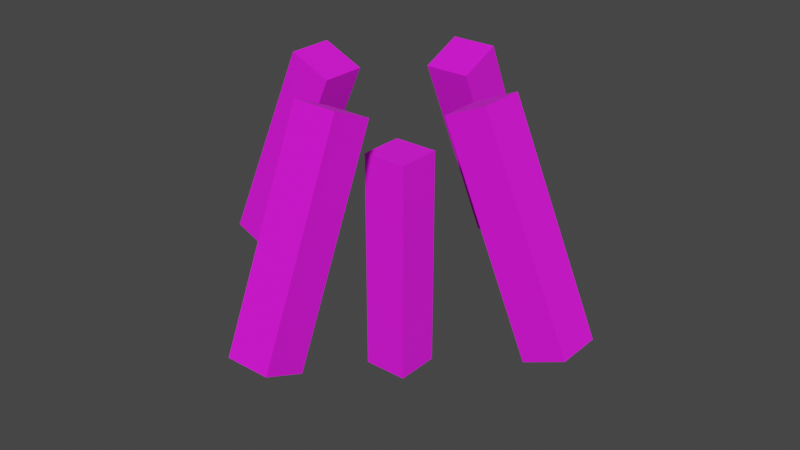 # Source: torch.blend  (saved by Blender 2.81.16; exported with 4.5.12 LTS)
import bpy
from mathutils import Matrix  # noqa: F401  (used for matrix-valued properties, if any)

bpy.ops.wm.read_factory_settings(use_empty=True)
scene = bpy.context.scene
scene.name = 'Scene'

# ---- collections
col_collection = bpy.data.collections.new('Collection'); scene.collection.children.link(col_collection)

# ---- images (referenced by path relative to the original .blend; pixels are not part of the script)
import os
ASSET_DIR = os.environ.get("B2B_ASSET_DIR", "")  # directory of the original .blend (textures are referenced by path, not embedded)
HERE = os.path.dirname(os.path.abspath(__file__))  # packed textures are extracted next to this script under _unpacked/

def load_image(name, relpath, width, height, colorspace="sRGB"):
    """Load a texture the original file referenced (path relative to the .blend, or extracted next to this script)."""
    p = next((c for c in (os.path.join(HERE, relpath), os.path.join(ASSET_DIR, relpath)) if relpath and os.path.exists(c)), "")
    if p:
        img = bpy.data.images.load(p, check_existing=True)
        img.name = name
    else:  # same state as the original file: an image datablock whose file is absent (Cycles renders it pink)
        img = bpy.data.images.new(name, width, height)
        img.source = "FILE"
        img.filepath = "//" + (relpath or name)
    img.colorspace_settings.name = colorspace
    return img
img_4__png = load_image('新建项目 (4).png', '新建项目 (4).png', 1024, 1024, 'sRGB')

# ---- materials (node trees are filled in below, after node groups)
mat_material = bpy.data.materials.new('Material')
mat_material.alpha_threshold = 0.0
mat_material.use_transparent_shadow = False
mat_material.line_color = (0.0, 0.0, 0.0, 1.0)

# ---- material node trees
mat_material.use_nodes = True; mat_material.node_tree.nodes.clear()
_N = mat_material.node_tree.nodes; _L = mat_material.node_tree.links
n0 = _N.new('ShaderNodeOutputMaterial'); n0.name = 'Material Output'; n0.location = (300, 300)
n1 = _N.new('ShaderNodeBsdfPrincipled'); n1.name = 'Principled BSDF'; n1.location = (10, 300)
n1.distribution = 'GGX'
n1.subsurface_method = 'BURLEY'
n1.inputs[2].default_value = 1.0
n1.inputs[3].default_value = 1.45
n1.inputs[27].default_value = (0.0, 0.0, 0.0, 1.0)
n1.inputs[28].default_value = 1.0
n2 = _N.new('ShaderNodeTexImage'); n2.name = 'Image Texture'; n2.location = (-389, 138)
n2.image = img_4__png
n2.interpolation = 'Closest'
_L.new(n1.outputs[0], n0.inputs[0])
_L.new(n2.outputs[0], n1.inputs[0])
n0.is_active_output = True

# ---- world
world_world = bpy.data.worlds.new('World'); scene.world = world_world
world_world.use_nodes = True; world_world.node_tree.nodes.clear()
_N = world_world.node_tree.nodes; _L = world_world.node_tree.links
n0 = _N.new('ShaderNodeOutputWorld'); n0.name = 'World Output'; n0.location = (300, 300)
n1 = _N.new('ShaderNodeBackground'); n1.name = 'Background'; n1.location = (10, 300)
n1.inputs[0].default_value = (0.05088, 0.05088, 0.05088, 1.0)
_L.new(n1.outputs[0], n0.inputs[0])
n0.is_active_output = True
world_world.color = (0.05088, 0.05088, 0.05088)
world_world.use_sun_shadow = False
world_world.sun_shadow_jitter_overblur = 0.0

# ---- meshes
me_cube = bpy.data.meshes.new('Cube')
me_cube.from_pydata([(0.3003, 0.0625, 0.3384), (0.5519, 0.0625, -0.2337), (0.3003, -0.0625, 0.3384), (0.5519, -0.0625, -0.2337), (0.1859, 0.0625, 0.2881), (0.4375, 0.0625, -0.284), (0.1859, -0.0625, 0.2881), (0.4375, -0.0625, -0.284)], [], [(0, 4, 6, 2), (3, 2, 6, 7), (7, 6, 4, 5), (5, 1, 3, 7), (1, 0, 2, 3), (5, 4, 0, 1)])
_uv = me_cube.uv_layers.new(name='UVMap')
_uv.uv.foreach_set('vector', [0.4375, 0.5, 0.5625, 0.5, 0.5625, 0.625, 0.4375, 0.625, 0.5625, 0.0, 0.5625, 0.625, 0.4375, 0.625, 0.4375, 0.0, 0.5625, 0.0, 0.5625, 0.625, 0.4375, 0.625, 0.4375, 0.0, 0.4375, 0.0, 0.5625, 0.0, 0.5625, 0.125, 0.4375, 0.125, 0.5625, 0.0, 0.5625, 0.625, 0.4375, 0.625, 0.4375, 0.0, 0.5625, -2.98e-08, 0.5625, 0.625, 0.4375, 0.625, 0.4375, 0.0])
me_cube.materials.append(mat_material)
me_cube.use_remesh_preserve_volume = False
me_cube.use_remesh_preserve_attributes = False
me_cube.use_mirror_vertex_groups = False
me_cube.update()
me_cube_004 = bpy.data.meshes.new('Cube.004')
me_cube_004.from_pydata([(0.0625, 0.0625, 0.125), (0.0625, 0.0625, -0.5), (0.0625, -0.0625, 0.125), (0.0625, -0.0625, -0.5), (-0.0625, 0.0625, 0.125), (-0.0625, 0.0625, -0.5), (-0.0625, -0.0625, 0.125), (-0.0625, -0.0625, -0.5)], [], [(0, 4, 6, 2), (3, 2, 6, 7), (7, 6, 4, 5), (5, 1, 3, 7), (1, 0, 2, 3), (5, 4, 0, 1)])
_uv = me_cube_004.uv_layers.new(name='UVMap')
_uv.uv.foreach_set('vector', [0.4375, 0.5, 0.5625, 0.5, 0.5625, 0.625, 0.4375, 0.625, 0.5625, 0.0, 0.5625, 0.625, 0.4375, 0.625, 0.4375, 0.0, 0.5625, 0.0, 0.5625, 0.625, 0.4375, 0.625, 0.4375, 0.0, 0.4375, 0.0, 0.5625, 0.0, 0.5625, 0.125, 0.4375, 0.125, 0.5625, 0.0, 0.5625, 0.625, 0.4375, 0.625, 0.4375, 0.0, 0.5625, -2.98e-08, 0.5625, 0.625, 0.4375, 0.625, 0.4375, 0.0])
me_cube_004.materials.append(mat_material)
me_cube_004.use_remesh_preserve_volume = False
me_cube_004.use_remesh_preserve_attributes = False
me_cube_004.use_mirror_vertex_groups = False
me_cube_004.update()
me_cube_005 = bpy.data.meshes.new('Cube.005')
me_cube_005.from_pydata([(-0.3003, -0.0625, 0.3384), (-0.5519, -0.0625, -0.2337), (-0.3003, 0.0625, 0.3384), (-0.5519, 0.0625, -0.2337), (-0.1859, -0.0625, 0.2881), (-0.4375, -0.0625, -0.284), (-0.1859, 0.0625, 0.2881), (-0.4375, 0.0625, -0.284)], [], [(0, 4, 6, 2), (3, 2, 6, 7), (7, 6, 4, 5), (5, 1, 3, 7), (1, 0, 2, 3), (5, 4, 0, 1)])
_uv = me_cube_005.uv_layers.new(name='UVMap')
_uv.uv.foreach_set('vector', [0.4375, 0.5, 0.5625, 0.5, 0.5625, 0.625, 0.4375, 0.625, 0.5625, 0.0, 0.5625, 0.625, 0.4375, 0.625, 0.4375, 0.0, 0.5625, 0.0, 0.5625, 0.625, 0.4375, 0.625, 0.4375, 0.0, 0.4375, 0.0, 0.5625, 0.0, 0.5625, 0.125, 0.4375, 0.125, 0.5625, 0.0, 0.5625, 0.625, 0.4375, 0.625, 0.4375, 0.0, 0.5625, -2.98e-08, 0.5625, 0.625, 0.4375, 0.625, 0.4375, 0.0])
me_cube_005.materials.append(mat_material)
me_cube_005.use_remesh_preserve_volume = False
me_cube_005.use_remesh_preserve_attributes = False
me_cube_005.use_mirror_vertex_groups = False
me_cube_005.update()
me_cube_006 = bpy.data.meshes.new('Cube.006')
me_cube_006.from_pydata([(0.0625, -0.3003, 0.3384), (0.0625, -0.5519, -0.2337), (-0.0625, -0.3003, 0.3384), (-0.0625, -0.5519, -0.2337), (0.0625, -0.1859, 0.2881), (0.0625, -0.4375, -0.284), (-0.0625, -0.1859, 0.2881), (-0.0625, -0.4375, -0.284)], [], [(0, 4, 6, 2), (3, 2, 6, 7), (7, 6, 4, 5), (5, 1, 3, 7), (1, 0, 2, 3), (5, 4, 0, 1)])
_uv = me_cube_006.uv_layers.new(name='UVMap')
_uv.uv.foreach_set('vector', [0.4375, 0.5, 0.5625, 0.5, 0.5625, 0.625, 0.4375, 0.625, 0.5625, 0.0, 0.5625, 0.625, 0.4375, 0.625, 0.4375, 0.0, 0.5625, 0.0, 0.5625, 0.625, 0.4375, 0.625, 0.4375, 0.0, 0.4375, 0.0, 0.5625, 0.0, 0.5625, 0.125, 0.4375, 0.125, 0.5625, 0.0, 0.5625, 0.625, 0.4375, 0.625, 0.4375, 0.0, 0.5625, -2.98e-08, 0.5625, 0.625, 0.4375, 0.625, 0.4375, 0.0])
me_cube_006.materials.append(mat_material)
me_cube_006.use_remesh_preserve_volume = False
me_cube_006.use_remesh_preserve_attributes = False
me_cube_006.use_mirror_vertex_groups = False
me_cube_006.update()
me_cube_007 = bpy.data.meshes.new('Cube.007')
me_cube_007.from_pydata([(-0.0625, 0.3003, 0.3384), (-0.0625, 0.5519, -0.2337), (0.0625, 0.3003, 0.3384), (0.0625, 0.5519, -0.2337), (-0.0625, 0.1859, 0.2881), (-0.0625, 0.4375, -0.284), (0.0625, 0.1859, 0.2881), (0.0625, 0.4375, -0.284)], [], [(0, 4, 6, 2), (3, 2, 6, 7), (7, 6, 4, 5), (5, 1, 3, 7), (1, 0, 2, 3), (5, 4, 0, 1)])
_uv = me_cube_007.uv_layers.new(name='UVMap')
_uv.uv.foreach_set('vector', [0.4375, 0.5, 0.5625, 0.5, 0.5625, 0.625, 0.4375, 0.625, 0.5625, 0.0, 0.5625, 0.625, 0.4375, 0.625, 0.4375, 0.0, 0.5625, 0.0, 0.5625, 0.625, 0.4375, 0.625, 0.4375, 0.0, 0.4375, 0.0, 0.5625, 0.0, 0.5625, 0.125, 0.4375, 0.125, 0.5625, 0.0, 0.5625, 0.625, 0.4375, 0.625, 0.4375, 0.0, 0.5625, -2.98e-08, 0.5625, 0.625, 0.4375, 0.625, 0.4375, 0.0])
me_cube_007.materials.append(mat_material)
me_cube_007.use_remesh_preserve_volume = False
me_cube_007.use_remesh_preserve_attributes = False
me_cube_007.use_mirror_vertex_groups = False
me_cube_007.update()

# ---- objects
ob_torch__x = bpy.data.objects.new('torch_+x', me_cube)
ob_torch = bpy.data.objects.new('torch', me_cube_004)
ob_torch__x_1 = bpy.data.objects.new('torch_-x', me_cube_005)
ob_torch__z = bpy.data.objects.new('torch_-z', me_cube_006)
ob_torch__z_1 = bpy.data.objects.new('torch_+z', me_cube_007)

# ---- transforms, parenting, visibility, modifiers, constraints
ob_torch__x.location = (0.0, 0.0, 0.0)
ob_torch__x.lock_rotations_4d = False
ob_torch__x.empty_display_type = 'ARROWS'
ob_torch__x.lineart.crease_threshold = 0.0
ob_torch.location = (0.0, 0.0, 0.0)
ob_torch.lock_rotations_4d = False
ob_torch.empty_display_type = 'ARROWS'
ob_torch.lineart.crease_threshold = 0.0
ob_torch__x_1.location = (0.0, 0.0, 0.0)
ob_torch__x_1.lock_rotations_4d = False
ob_torch__x_1.empty_display_type = 'ARROWS'
ob_torch__x_1.lineart.crease_threshold = 0.0
ob_torch__z.location = (0.0, 0.0, 0.0)
ob_torch__z.lock_rotations_4d = False
ob_torch__z.empty_display_type = 'ARROWS'
ob_torch__z.lineart.crease_threshold = 0.0
ob_torch__z_1.location = (0.0, 0.0, 0.0)
ob_torch__z_1.lock_rotations_4d = False
ob_torch__z_1.empty_display_type = 'ARROWS'
ob_torch__z_1.lineart.crease_threshold = 0.0

# ---- collection membership
col_collection.objects.link(ob_torch__x)
col_collection.objects.link(ob_torch)
col_collection.objects.link(ob_torch__x_1)
col_collection.objects.link(ob_torch__z)
col_collection.objects.link(ob_torch__z_1)

# ---- scene / render settings (as saved in the file)
scene.frame_start = 1; scene.frame_end = 250; scene.frame_set(1)
scene.render.engine = 'BLENDER_EEVEE_NEXT'
scene.cycles.use_denoising = False
scene.cycles.samples = 128
scene.cycles.sampling_pattern = 'TABULATED_SOBOL'
scene.cycles.use_adaptive_sampling = False
scene.cycles.use_light_tree = False
scene.view_settings.view_transform = 'Filmic'
bpy.context.view_layer.update()

# ---- added for rendering (the .blend has no active camera and no usable light): camera, sun
cam_auto = bpy.data.cameras.new('AutoCamera')
cam_auto.lens = 50.0
cam_auto.sensor_width = 36.0
cam_auto.clip_end = 1000.0
ob_auto_camera = bpy.data.objects.new('AutoCamera', cam_auto)
scene.collection.objects.link(ob_auto_camera)
ob_auto_camera.location = (1.63948, -1.96738, 1.2308)
ob_auto_camera.rotation_euler = (1.09748, -7.21219e-08, 0.694738)
scene.camera = ob_auto_camera
light_auto_sun = bpy.data.lights.new('AutoSun', 'SUN')
light_auto_sun.energy = 3.0
light_auto_sun.angle = 0.0523599
ob_auto_sun = bpy.data.objects.new('AutoSun', light_auto_sun)
scene.collection.objects.link(ob_auto_sun)
ob_auto_sun.rotation_euler = (0.872665, 0.174533, 0.523599)
bpy.context.view_layer.update()
